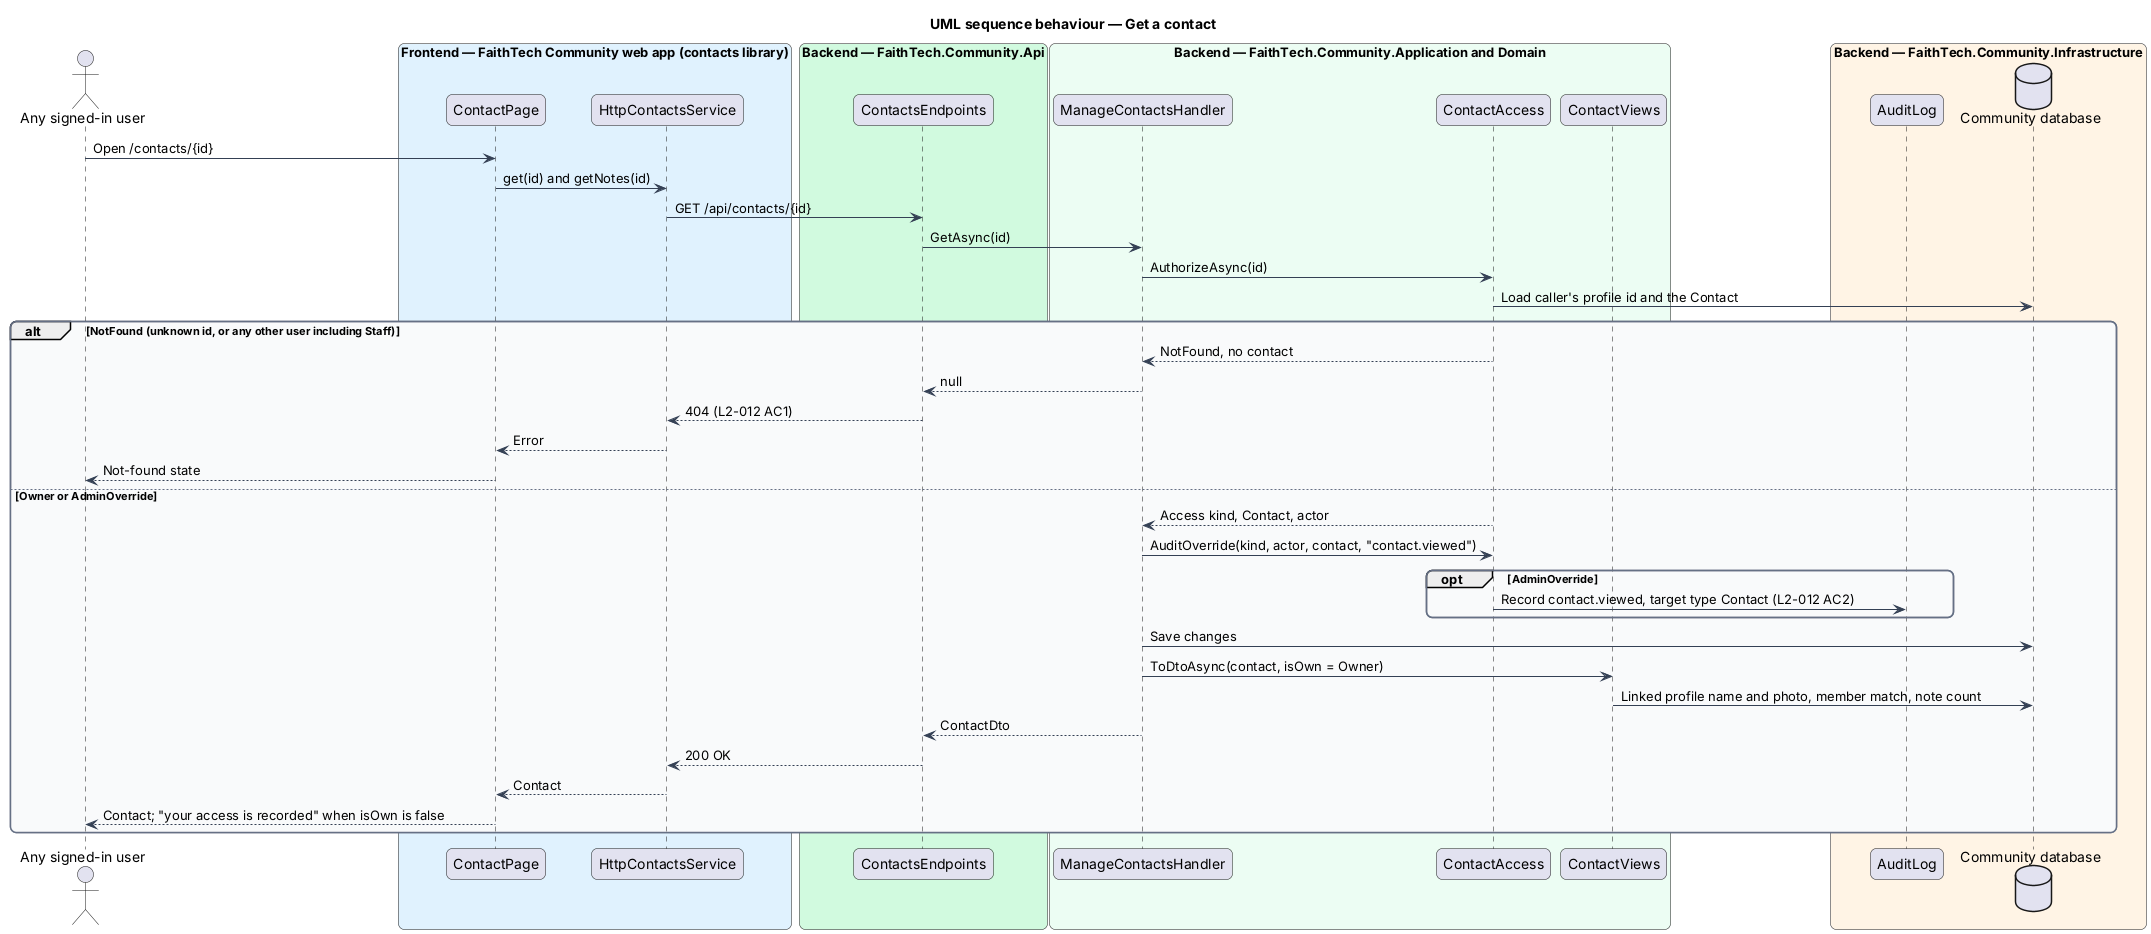

The diagram above was rendered by PlantUML. Its source (embedded in the PNG):
@startuml
title UML sequence behaviour — Get a contact
skinparam backgroundColor #FFFFFF
skinparam shadowing false
skinparam roundcorner 12
skinparam defaultFontName Arial
skinparam ArrowColor #344054
skinparam rectangle {
  BorderColor #344054
  FontColor #101828
}
skinparam package {
  BorderColor #667085
  FontColor #101828
  BackgroundColor #F9FAFB
}
actor "Any signed-in user" as actor
box "Frontend — FaithTech Community web app (contacts library)" #E0F2FE
  participant "ContactPage" as page
  participant "HttpContactsService" as svc
end box
box "Backend — FaithTech.Community.Api" #D1FADF
  participant "ContactsEndpoints" as ep
end box
box "Backend — FaithTech.Community.Application and Domain" #ECFDF3
  participant "ManageContactsHandler" as h
  participant "ContactAccess" as acc
  participant "ContactViews" as views
end box
box "Backend — FaithTech.Community.Infrastructure" #FFF4E5
  participant "AuditLog" as audit
  database "Community database" as db
end box
actor -> page : Open /contacts/{id}
page -> svc : get(id) and getNotes(id)
svc -> ep : GET /api/contacts/{id}
ep -> h : GetAsync(id)
h -> acc : AuthorizeAsync(id)
acc -> db : Load caller's profile id and the Contact
alt NotFound (unknown id, or any other user including Staff)
  acc --> h : NotFound, no contact
  h --> ep : null
  ep --> svc : 404 (L2-012 AC1)
  svc --> page : Error
  page --> actor : Not-found state
else Owner or AdminOverride
  acc --> h : Access kind, Contact, actor
  h -> acc : AuditOverride(kind, actor, contact, "contact.viewed")
  opt AdminOverride
    acc -> audit : Record contact.viewed, target type Contact (L2-012 AC2)
  end
  h -> db : Save changes
  h -> views : ToDtoAsync(contact, isOwn = Owner)
  views -> db : Linked profile name and photo, member match, note count
  h --> ep : ContactDto
  ep --> svc : 200 OK
  svc --> page : Contact
  page --> actor : Contact; "your access is recorded" when isOwn is false
end
@enduml